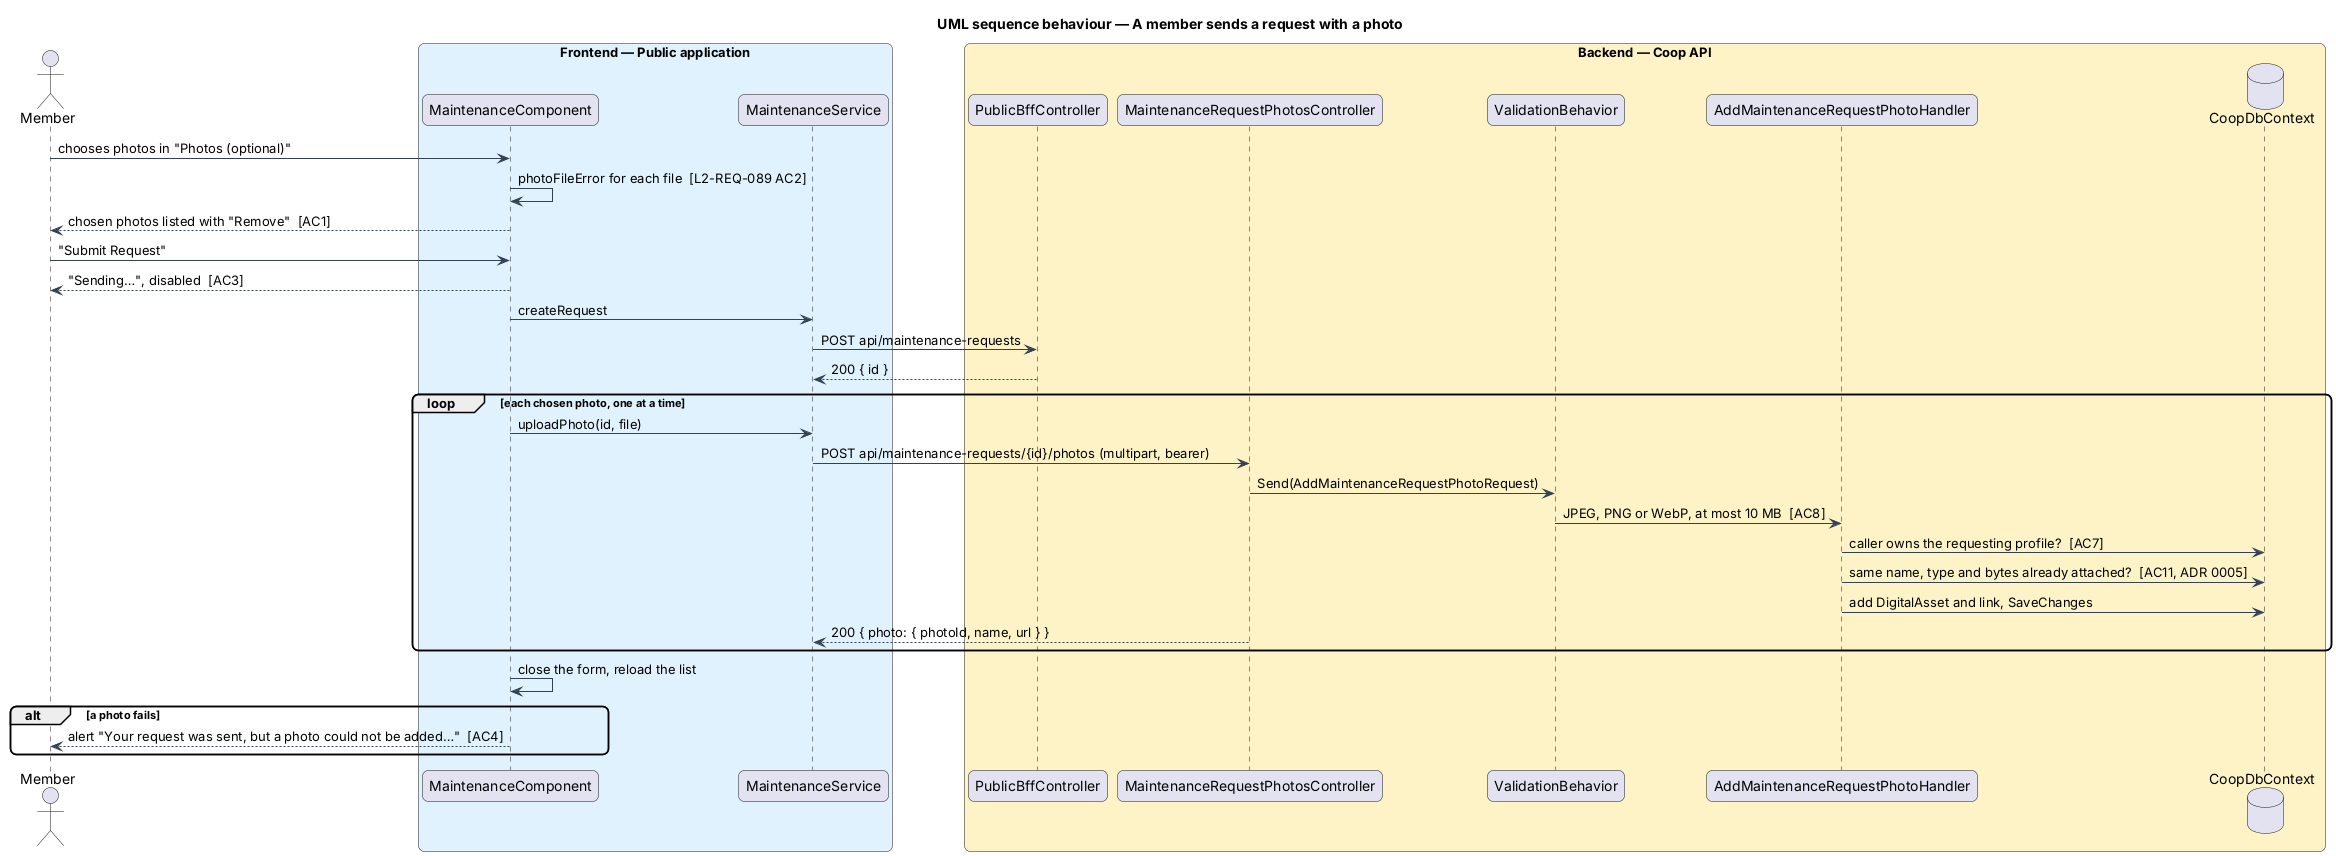

The diagram above was rendered by PlantUML. Its source (embedded in the PNG):
@startuml
title UML sequence behaviour — A member sends a request with a photo
skinparam backgroundColor #FFFFFF
skinparam shadowing false
skinparam roundcorner 12
skinparam defaultFontName Arial
skinparam ArrowColor #344054
actor "Member" as member
box "Frontend — Public application" #E0F2FE
  participant "MaintenanceComponent" as screen
  participant "MaintenanceService" as service
end box
box "Backend — Coop API" #FEF3C7
  participant "PublicBffController" as bff
  participant "MaintenanceRequestPhotosController" as controller
  participant "ValidationBehavior" as validation
  participant "AddMaintenanceRequestPhotoHandler" as handler
  database "CoopDbContext" as db
end box
member -> screen : chooses photos in "Photos (optional)"
screen -> screen : photoFileError for each file  [L2-REQ-089 AC2]
screen --> member : chosen photos listed with "Remove"  [AC1]
member -> screen : "Submit Request"
screen --> member : "Sending…", disabled  [AC3]
screen -> service : createRequest
service -> bff : POST api/maintenance-requests
bff --> service : 200 { id }
loop each chosen photo, one at a time
  screen -> service : uploadPhoto(id, file)
  service -> controller : POST api/maintenance-requests/{id}/photos (multipart, bearer)
  controller -> validation : Send(AddMaintenanceRequestPhotoRequest)
  validation -> handler : JPEG, PNG or WebP, at most 10 MB  [AC8]
  handler -> db : caller owns the requesting profile?  [AC7]
  handler -> db : same name, type and bytes already attached?  [AC11, ADR 0005]
  handler -> db : add DigitalAsset and link, SaveChanges
  controller --> service : 200 { photo: { photoId, name, url } }
end
screen -> screen : close the form, reload the list
alt a photo fails
  screen --> member : alert "Your request was sent, but a photo could not be added…"  [AC4]
end
@enduml